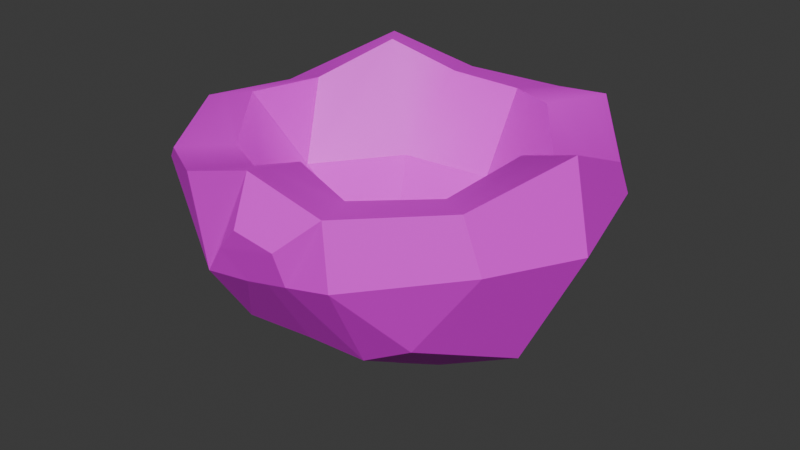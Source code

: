 # Source: SM_Prop_Coconut_Half_01.blend  (saved by Blender 4.5.88; exported with 4.5.12 LTS)
import bpy
from mathutils import Matrix  # noqa: F401  (used for matrix-valued properties, if any)

bpy.ops.wm.read_factory_settings(use_empty=True)
scene = bpy.context.scene
scene.name = 'Scene'

# ---- collections
col_sm_prop_coconut_half_01 = bpy.data.collections.new('SM_Prop_Coconut_Half_01'); scene.collection.children.link(col_sm_prop_coconut_half_01)

# ---- images (referenced by path relative to the original .blend; pixels are not part of the script)
import os
ASSET_DIR = os.environ.get("B2B_ASSET_DIR", "")  # directory of the original .blend (textures are referenced by path, not embedded)
HERE = os.path.dirname(os.path.abspath(__file__))  # packed textures are extracted next to this script under _unpacked/

def load_image(name, relpath, width, height, colorspace="sRGB"):
    """Load a texture the original file referenced (path relative to the .blend, or extracted next to this script)."""
    p = next((c for c in (os.path.join(HERE, relpath), os.path.join(ASSET_DIR, relpath)) if relpath and os.path.exists(c)), "")
    if p:
        img = bpy.data.images.load(p, check_existing=True)
        img.name = name
    else:  # same state as the original file: an image datablock whose file is absent (Cycles renders it pink)
        img = bpy.data.images.new(name, width, height)
        img.source = "FILE"
        img.filepath = "//" + (relpath or name)
    img.colorspace_settings.name = colorspace
    return img
img_file383 = load_image('_file383', 'RopeBridge.png', 1024, 1024, 'sRGB')

# ---- materials (node trees are filled in below, after node groups)
mat_explorer_mat17 = bpy.data.materials.new('Explorer_MAT17')
mat_explorer_mat17.diffuse_color = (1.0, 1.0, 1.0, 1.0)
mat_explorer_mat17.roughness = 0.5528

# ---- material node trees
mat_explorer_mat17.use_nodes = True; mat_explorer_mat17.node_tree.nodes.clear()
_N = mat_explorer_mat17.node_tree.nodes; _L = mat_explorer_mat17.node_tree.links
n0 = _N.new('ShaderNodeBsdfPrincipled'); n0.name = 'Principled BSDF'; n0.location = (-200, 100)
n0.inputs[2].default_value = 0.5528
n0.inputs[27].default_value = (0.0, 0.0, 0.0, 1.0)
n0.inputs[28].default_value = 1.0
n1 = _N.new('ShaderNodeOutputMaterial'); n1.name = 'Material Output'; n1.location = (200, 100)
n2 = _N.new('ShaderNodeNormalMap'); n2.name = 'Normal Map'; n2.location = (-600, -600)
n2.label = 'Normal/Map'
n3 = _N.new('ShaderNodeTexImage'); n3.name = 'Image Texture'; n3.location = (-600, 300)
n3.image = img_file383
_L.new(n0.outputs[0], n1.inputs[0])
_L.new(n2.outputs[0], n0.inputs[5])
_L.new(n3.outputs[0], n0.inputs[0])
n1.is_active_output = True

# ---- world
world_world = bpy.data.worlds.new('World'); scene.world = world_world
world_world.use_nodes = True; world_world.node_tree.nodes.clear()
_N = world_world.node_tree.nodes; _L = world_world.node_tree.links
n0 = _N.new('ShaderNodeOutputWorld'); n0.name = 'World Output'; n0.location = (200, 100)
n1 = _N.new('ShaderNodeBackground'); n1.name = 'Background'; n1.location = (-200, 100)
n1.inputs[0].default_value = (0.05088, 0.05088, 0.05088, 1.0)
_L.new(n1.outputs[0], n0.inputs[0])
n0.is_active_output = True
world_world.color = (0.05088, 0.05088, 0.05088)
world_world.sun_shadow_jitter_overblur = 0.0

# ---- meshes
me_mesh = bpy.data.meshes.new('Mesh')
me_mesh.from_pydata([(0.02079, -0.1305, 0.1315), (-0.002173, -0.1357, 0.1397), (0.02037, -0.1218, 0.1067), (-0.1365, -0.02686, 0.1315), (-0.1163, 0.05496, 0.1206), (0.03538, 0.06171, 0.02968), (-0.06491, -0.0235, 0.01709), (-0.06597, 0.05761, 0.03521), (0.07375, -0.07869, 0.06539), (0.05225, -0.1214, 0.114), (0.03927, -0.08034, 0.04601), (0.04759, -0.01869, 0.01442), (-0.004173, -0.1218, 0.1694), (0.04684, -0.1189, 0.1551), (-0.1077, 0.05526, 0.08228), (-0.05505, 0.1142, 0.08921), (0.1043, -0.016, 0.04236), (0.1184, -0.07647, 0.1281), (0.09027, 0.06431, 0.0551), (0.04921, 0.1198, 0.096), (-0.04315, 0.1322, 0.1516), (0.1436, -0.01398, 0.1231), (0.02713, 0.1357, 0.1521), (0.1225, 0.06598, 0.1259), (-0.0514, -0.08414, 0.04336), (-0.1197, -0.02625, 0.07086), (-0.009255, -0.1223, 0.1002), (-0.1121, -0.08707, 0.1361), (-0.01985, -0.1315, 0.1215), (-0.03773, -0.1256, 0.09836), (-0.09002, -0.08621, 0.07932), (-0.1391, 0.0446, 0.1439), (-0.09256, 0.1048, 0.1743), (-0.1436, -0.02667, 0.1514), (-0.1092, -0.0869, 0.1426), (-0.05542, -0.1208, 0.154), (-0.008892, 0.1171, 0.09797), (-0.02367, 0.05909, 0.01575), (0.00752, 0.06016, 0.01802), (0.01426, -0.02049, 0.002453), (-0.01877, -0.02165, 1.634e-09), (-0.002282, -0.08229, 0.04598), (0.006833, -0.122, 0.1037), (-0.001802, -0.02107, 0.02724), (-0.00742, 0.05963, 0.0429), (0.1213, 0.05525, 0.1496), (0.07911, 0.1077, 0.1669), (0.1325, -0.01438, 0.1804), (0.1056, -0.07694, 0.1612), (-0.001409, -0.08446, 0.1627), (0.03048, -0.08363, 0.1479), (0.01768, 0.09955, 0.1584), (-0.03156, 0.09662, 0.1602), (-0.06833, 0.07385, 0.1808), (-0.1034, 0.0372, 0.1556), (-0.1076, -0.02047, 0.1604), (-0.08361, -0.05888, 0.1425), (-0.03944, -0.08432, 0.1489), (0.09038, 0.03462, 0.1426), (0.05672, 0.07451, 0.1646), (0.07662, -0.053, 0.1521), (0.09608, -0.01149, 0.1692), (0.005706, -0.08361, 0.09741), (0.01613, 0.07053, 0.1038), (-0.04378, 0.05934, 0.107), (-0.08527, 0.004868, 0.1069), (-0.06223, -0.05974, 0.09794), (0.07149, 0.02962, 0.09431), (0.07478, -0.03578, 0.1016), (-0.003513, -0.005263, 0.05695), (-0.1294, -0.02423, 0.1549), (-0.09803, -0.0747, 0.1426), (-0.04979, -0.108, 0.1522), (-0.003158, -0.1081, 0.167), (0.04105, -0.1064, 0.1525), (0.09454, -0.06782, 0.1577), (0.1158, -0.01306, 0.1752), (0.1094, 0.04729, 0.1469), (0.07061, 0.09509, 0.166), (0.02321, 0.1207, 0.1547), (-0.03846, 0.1178, 0.1551), (-0.07749, 0.08555, 0.1784), (-0.1215, 0.04095, 0.1497)], [], [(43, 44, 38, 39), (8, 9, 10), (8, 10, 11, 16), (7, 14, 15), (15, 14, 4), (36, 38, 44), (9, 8, 17), (17, 8, 16, 21), (11, 5, 18, 16), (20, 15, 32), (19, 18, 5), (21, 16, 18, 23), (23, 18, 19), (22, 46, 19), (39, 41, 43), (4, 14, 25, 3), (25, 14, 7, 6), (9, 2, 10), (29, 24, 26), (27, 3, 25, 30), (6, 24, 30, 25), (29, 30, 24), (30, 29, 27), (26, 42, 2, 0, 28), (1, 28, 0), (2, 9, 13, 0), (0, 13, 12, 1), (29, 26, 28), (4, 32, 15), (33, 31, 4, 3), (34, 33, 3, 27), (35, 34, 27, 29), (31, 32, 4), (15, 20, 36), (22, 36, 20), (5, 38, 36, 19), (39, 38, 5, 11), (11, 10, 41, 39), (42, 41, 10, 2), (24, 41, 42, 26), (40, 41, 24, 6), (6, 7, 37, 40), (36, 37, 7, 15), (43, 41, 40), (40, 37, 44, 43), (36, 44, 37), (23, 19, 46, 45), (47, 48, 17, 21), (21, 23, 45, 47), (22, 19, 36), (12, 35, 29, 28), (1, 12, 28), (17, 48, 13, 9), (73, 74, 50, 49), (79, 80, 52, 51), (81, 82, 54, 53), (82, 70, 55, 54), (70, 71, 56, 55), (71, 72, 57, 56), (80, 81, 53, 52), (77, 78, 59, 58), (75, 76, 61, 60), (76, 77, 58, 61), (78, 79, 51, 59), (72, 73, 49, 57), (74, 75, 60, 50), (49, 50, 62), (51, 52, 64, 63), (53, 54, 65, 64), (54, 55, 65), (55, 56, 66, 65), (56, 57, 66), (52, 53, 64), (58, 59, 63, 67), (60, 61, 68), (61, 58, 67, 68), (59, 51, 63), (57, 49, 62, 66), (50, 60, 68, 62), (63, 64, 69), (64, 65, 69), (65, 66, 69), (67, 63, 69), (68, 67, 69), (66, 62, 69), (62, 68, 69), (33, 34, 71, 70), (34, 35, 72, 71), (35, 12, 73, 72), (12, 13, 74, 73), (13, 48, 75, 74), (48, 47, 76, 75), (47, 45, 77, 76), (45, 46, 78, 77), (46, 22, 79, 78), (22, 20, 80, 79), (20, 32, 81, 80), (32, 31, 82, 81), (31, 33, 70, 82)])
me_mesh.polygons.foreach_set('use_smooth', [True] * 99)
_k = set([(0, 1), (0, 2), (0, 13), (0, 28), (1, 12), (1, 28), (2, 9), (2, 10), (2, 42), (3, 4), (3, 25), (3, 27), (3, 33), (4, 14), (4, 15), (4, 31), (4, 32), (5, 11), (5, 18), (5, 19), (5, 38), (6, 7), (6, 24), (6, 25), (6, 40), (7, 14), (7, 15), (7, 37), (8, 9), (8, 10), (8, 16), (8, 17), (9, 10), (9, 13), (9, 17), (10, 11), (10, 41), (11, 16), (11, 39), (12, 13), (12, 28), (12, 35), (12, 73), (13, 48), (13, 74), (14, 15), (14, 25), (15, 20), (15, 32), (15, 36), (16, 18), (16, 21), (17, 21), (17, 48), (18, 19), (18, 23), (19, 22), (19, 23), (19, 36), (19, 46), (20, 22), (20, 32), (20, 36), (20, 80), (21, 23), (21, 47), (22, 36), (22, 46), (22, 79), (23, 45), (24, 26), (24, 29), (24, 30), (24, 41), (25, 30), (26, 28), (26, 29), (26, 42), (27, 29), (27, 30), (27, 34), (28, 29), (29, 30), (29, 35), (31, 32), (31, 33), (31, 82), (32, 81), (33, 34), (33, 70), (34, 35), (34, 71), (35, 72), (36, 37), (36, 38), (36, 44), (37, 40), (37, 44), (38, 39), (38, 44), (39, 41), (39, 43), (40, 41), (40, 43), (41, 42), (41, 43), (43, 44), (45, 46), (45, 47), (45, 77), (46, 78), (47, 48), (47, 76), (48, 75), (49, 50), (49, 57), (49, 62), (49, 73), (50, 60), (50, 62), (50, 74), (51, 52), (51, 59), (51, 63), (51, 79), (52, 53), (52, 64), (52, 80), (53, 54), (53, 64), (53, 81), (54, 55), (54, 65), (54, 82), (55, 56), (55, 65), (55, 70), (56, 57), (56, 66), (56, 71), (57, 66), (57, 72), (58, 59), (58, 61), (58, 67), (58, 77), (59, 63), (59, 78), (60, 61), (60, 68), (60, 75), (61, 68), (61, 76), (62, 66), (62, 68), (62, 69), (63, 64), (63, 67), (63, 69), (64, 65), (64, 69), (65, 66), (65, 69), (66, 69), (67, 68), (67, 69), (68, 69), (70, 71), (70, 82), (71, 72), (72, 73), (73, 74), (74, 75), (75, 76), (76, 77), (77, 78), (78, 79), (79, 80), (80, 81), (81, 82)])
me_mesh.attributes.new('sharp_edge', 'BOOLEAN', 'EDGE').data.foreach_set('value', [ (min(e.vertices), max(e.vertices)) in _k for e in me_mesh.edges])
_uv = me_mesh.uv_layers.new(name='map1')
_uv.uv.foreach_set('vector', [0.02513, 0.254, 0.02517, 0.2536, 0.02514, 0.2536, 0.02509, 0.2637, 0.02813, 0.3067, 0.02798, 0.3069, 0.02821, 0.3067, 0.02813, 0.3067, 0.02821, 0.3067, 0.02831, 0.3065, 0.0282, 0.2918, 0.02831, 0.2855, 0.02815, 0.3064, 0.0281, 0.2931, 0.0281, 0.2931, 0.02815, 0.3064, 0.02802, 0.3064, 0.02537, 0.2534, 0.02514, 0.2536, 0.02517, 0.2536, 0.02798, 0.3069, 0.02813, 0.3067, 0.02792, 0.3067, 0.02792, 0.3067, 0.02813, 0.3067, 0.0282, 0.2918, 0.02793, 0.3065, 0.02831, 0.3065, 0.02827, 0.3063, 0.02816, 0.2873, 0.0282, 0.2918, 0.02793, 0.2849, 0.0281, 0.2931, 0.02794, 0.3062, 0.02804, 0.2871, 0.02816, 0.2873, 0.02827, 0.3063, 0.02793, 0.3065, 0.0282, 0.2918, 0.02816, 0.2873, 0.02792, 0.3062, 0.02792, 0.3062, 0.02816, 0.2873, 0.02804, 0.2871, 0.02791, 0.2927, 0.02786, 0.3061, 0.02804, 0.2871, 0.02509, 0.2637, 0.02521, 0.2542, 0.02513, 0.254, 0.02802, 0.3064, 0.02815, 0.3064, 0.02819, 0.3067, 0.02799, 0.3067, 0.02819, 0.3067, 0.02815, 0.3064, 0.02831, 0.2855, 0.02836, 0.2858, 0.02798, 0.3069, 0.02802, 0.3069, 0.02821, 0.3067, 0.02806, 0.307, 0.02827, 0.2911, 0.02805, 0.3069, 0.02796, 0.3069, 0.02799, 0.3067, 0.02819, 0.3067, 0.02815, 0.3069, 0.02836, 0.2858, 0.02827, 0.2911, 0.02815, 0.3069, 0.02819, 0.3067, 0.02806, 0.307, 0.02815, 0.3069, 0.02827, 0.2911, 0.02815, 0.3069, 0.02806, 0.307, 0.02796, 0.3069, 0.0154, 0.2502, 0.01534, 0.2503, 0.01528, 0.2505, 0.01501, 0.2504, 0.0152, 0.25, 0.01498, 0.2501, 0.0152, 0.25, 0.01501, 0.2504, 0.02802, 0.3069, 0.02798, 0.3069, 0.02788, 0.3069, 0.02793, 0.3069, 0.02793, 0.3069, 0.02788, 0.3069, 0.02787, 0.3069, 0.02791, 0.307, 0.02572, 0.2831, 0.02557, 0.283, 0.02583, 0.283, 0.02802, 0.3064, 0.02794, 0.3062, 0.0281, 0.2931, 0.02792, 0.3067, 0.02794, 0.3064, 0.02802, 0.3064, 0.02799, 0.3067, 0.02792, 0.3069, 0.02792, 0.3067, 0.02799, 0.3067, 0.02796, 0.3069, 0.0279, 0.3069, 0.02792, 0.3069, 0.02796, 0.3069, 0.02806, 0.307, 0.02794, 0.3064, 0.02794, 0.3062, 0.02802, 0.3064, 0.0281, 0.2931, 0.02793, 0.2849, 0.02806, 0.3061, 0.02791, 0.2927, 0.02806, 0.3061, 0.02793, 0.2849, 0.02827, 0.3063, 0.02828, 0.3063, 0.02806, 0.3061, 0.02804, 0.2871, 0.02833, 0.3066, 0.02828, 0.3063, 0.02827, 0.3063, 0.02831, 0.3065, 0.02831, 0.3065, 0.02821, 0.3067, 0.02823, 0.3068, 0.02833, 0.3066, 0.02803, 0.3069, 0.02823, 0.3068, 0.02821, 0.3067, 0.02802, 0.3069, 0.02827, 0.2911, 0.02823, 0.3068, 0.02803, 0.3069, 0.02805, 0.3069, 0.02834, 0.3066, 0.02823, 0.3068, 0.02827, 0.2911, 0.02836, 0.2858, 0.02836, 0.2858, 0.02831, 0.2855, 0.02829, 0.3063, 0.02834, 0.3066, 0.02806, 0.3061, 0.02829, 0.3063, 0.02831, 0.2855, 0.0281, 0.2931, 0.02513, 0.254, 0.02521, 0.2542, 0.02504, 0.2637, 0.02504, 0.2637, 0.02509, 0.2536, 0.02517, 0.2536, 0.02513, 0.254, 0.02537, 0.2534, 0.02517, 0.2536, 0.02509, 0.2536, 0.02792, 0.3062, 0.02804, 0.2871, 0.02786, 0.3061, 0.02785, 0.3062, 0.02781, 0.3065, 0.02778, 0.3067, 0.02792, 0.3067, 0.02793, 0.3065, 0.02793, 0.3065, 0.02792, 0.3062, 0.02785, 0.3062, 0.02781, 0.3065, 0.02791, 0.2927, 0.02804, 0.2871, 0.02806, 0.3061, 0.02791, 0.307, 0.0279, 0.3069, 0.02806, 0.307, 0.02798, 0.307, 0.02791, 0.307, 0.02791, 0.307, 0.02798, 0.307, 0.02792, 0.3067, 0.02778, 0.3067, 0.02788, 0.3069, 0.02798, 0.3069, 0.2711, 0.2699, 0.2709, 0.2699, 0.271, 0.2698, 0.2711, 0.2698, 0.271, 0.269, 0.2713, 0.269, 0.2712, 0.269, 0.271, 0.269, 0.2714, 0.2691, 0.2716, 0.2693, 0.2715, 0.2693, 0.2714, 0.2691, 0.2716, 0.2693, 0.2716, 0.2695, 0.2715, 0.2695, 0.2715, 0.2693, 0.2716, 0.2695, 0.2715, 0.2697, 0.2714, 0.2697, 0.2715, 0.2695, 0.2715, 0.2697, 0.2713, 0.2699, 0.2713, 0.2698, 0.2714, 0.2697, 0.2713, 0.269, 0.2714, 0.2691, 0.2714, 0.2691, 0.2712, 0.269, 0.2707, 0.2693, 0.2708, 0.2691, 0.2709, 0.2691, 0.2708, 0.2693, 0.2707, 0.2697, 0.2706, 0.2695, 0.2707, 0.2695, 0.2708, 0.2696, 0.2706, 0.2695, 0.2707, 0.2693, 0.2708, 0.2693, 0.2707, 0.2695, 0.2708, 0.2691, 0.271, 0.269, 0.271, 0.269, 0.2709, 0.2691, 0.2713, 0.2699, 0.2711, 0.2699, 0.2711, 0.2698, 0.2713, 0.2698, 0.2709, 0.2699, 0.2707, 0.2697, 0.2708, 0.2696, 0.271, 0.2698, 0.2711, 0.2698, 0.271, 0.2698, 0.2711, 0.2697, 0.271, 0.269, 0.2712, 0.269, 0.2713, 0.2692, 0.271, 0.2692, 0.2714, 0.2691, 0.2715, 0.2693, 0.2714, 0.2694, 0.2713, 0.2692, 0.2715, 0.2693, 0.2715, 0.2695, 0.2714, 0.2694, 0.2715, 0.2695, 0.2714, 0.2697, 0.2713, 0.2697, 0.2714, 0.2694, 0.2714, 0.2697, 0.2713, 0.2698, 0.2713, 0.2697, 0.2712, 0.269, 0.2714, 0.2691, 0.2713, 0.2692, 0.2708, 0.2693, 0.2709, 0.2691, 0.271, 0.2692, 0.2709, 0.2693, 0.2708, 0.2696, 0.2707, 0.2695, 0.2708, 0.2696, 0.2707, 0.2695, 0.2708, 0.2693, 0.2709, 0.2693, 0.2708, 0.2696, 0.2709, 0.2691, 0.271, 0.269, 0.271, 0.2692, 0.2713, 0.2698, 0.2711, 0.2698, 0.2711, 0.2697, 0.2713, 0.2697, 0.271, 0.2698, 0.2708, 0.2696, 0.2708, 0.2696, 0.2711, 0.2697, 0.271, 0.2692, 0.2713, 0.2692, 0.2711, 0.2695, 0.2713, 0.2692, 0.2714, 0.2694, 0.2711, 0.2695, 0.2714, 0.2694, 0.2713, 0.2697, 0.2711, 0.2695, 0.2709, 0.2693, 0.271, 0.2692, 0.2711, 0.2695, 0.2708, 0.2696, 0.2709, 0.2693, 0.2711, 0.2695, 0.2713, 0.2697, 0.2711, 0.2697, 0.2711, 0.2695, 0.2711, 0.2697, 0.2708, 0.2696, 0.2711, 0.2695, 0.01265, 0.2512, 0.01256, 0.2514, 0.01254, 0.2514, 0.01264, 0.2512, 0.01256, 0.2514, 0.0125, 0.2516, 0.01249, 0.2516, 0.01254, 0.2514, 0.0125, 0.2516, 0.01246, 0.2517, 0.01245, 0.2517, 0.01249, 0.2516, 0.01246, 0.2517, 0.01232, 0.2518, 0.01232, 0.2518, 0.01245, 0.2517, 0.01232, 0.2518, 0.01221, 0.2518, 0.01222, 0.2518, 0.01232, 0.2518, 0.01221, 0.2518, 0.01221, 0.2518, 0.01223, 0.2517, 0.01222, 0.2518, 0.01221, 0.2518, 0.01211, 0.2515, 0.01213, 0.2515, 0.01223, 0.2517, 0.01211, 0.2515, 0.01228, 0.2512, 0.0123, 0.2512, 0.01213, 0.2515, 0.01228, 0.2512, 0.01235, 0.251, 0.01237, 0.251, 0.0123, 0.2512, 0.01235, 0.251, 0.01251, 0.2508, 0.01251, 0.2509, 0.01237, 0.251, 0.01251, 0.2508, 0.01268, 0.2509, 0.01266, 0.251, 0.01251, 0.2509, 0.01268, 0.2509, 0.01264, 0.251, 0.01263, 0.251, 0.01266, 0.251, 0.01264, 0.251, 0.01265, 0.2512, 0.01264, 0.2512, 0.01263, 0.251])
me_mesh.materials.append(mat_explorer_mat17)
me_mesh.update()
me_mesh.normals_split_custom_set([tuple(v) for v in zip(*[iter([-0.8481, 0.03731, -0.5285, -0.8481, 0.03731, -0.5285, -0.8481, 0.03731, -0.5285, -0.8481, 0.03731, -0.5285, 0.3367, -0.7761, -0.5332, 0.3367, -0.7761, -0.5332, 0.3367, -0.7761, -0.5332, 0.4237, -0.472, -0.7731, 0.4237, -0.472, -0.7731, 0.4237, -0.472, -0.7731, 0.4237, -0.472, -0.7731, -0.6104, 0.6051, -0.511, -0.6104, 0.6051, -0.511, -0.6104, 0.6051, -0.511, -0.7273, 0.6679, -0.1577, -0.7273, 0.6679, -0.1577, -0.7273, 0.6679, -0.1577, -0.7816, 0.4209, -0.4604, -0.7816, 0.4209, -0.4604, -0.7816, 0.4209, -0.4604, 0.5735, -0.7242, -0.3829, 0.5735, -0.7242, -0.3829, 0.5735, -0.7242, -0.3829, 0.7784, -0.4453, -0.4425, 0.7784, -0.4453, -0.4425, 0.7784, -0.4453, -0.4425, 0.7784, -0.4453, -0.4425, 0.4122, 0.2212, -0.8838, 0.4122, 0.2212, -0.8838, 0.4122, 0.2212, -0.8838, 0.4122, 0.2212, -0.8838, -0.5293, 0.8367, -0.1406, -0.5293, 0.8367, -0.1406, -0.5293, 0.8367, -0.1406, 0.2752, 0.6941, -0.6652, 0.2752, 0.6941, -0.6652, 0.2752, 0.6941, -0.6652, 0.8773, 0.2328, -0.4197, 0.8773, 0.2328, -0.4197, 0.8773, 0.2328, -0.4197, 0.8773, 0.2328, -0.4197, 0.6416, 0.7023, -0.3085, 0.6416, 0.7023, -0.3085, 0.6416, 0.7023, -0.3085, 0.4855, 0.8724, -0.05574, 0.4855, 0.8724, -0.05574, 0.4855, 0.8724, -0.05574, -0.8269, -0.1587, -0.5394, -0.8269, -0.1587, -0.5394, -0.8269, -0.1587, -0.5394, -0.9517, 0.1884, -0.2424, -0.9517, 0.1884, -0.2424, -0.9517, 0.1884, -0.2424, -0.9517, 0.1884, -0.2424, -0.7161, 0.1711, -0.6767, -0.7161, 0.1711, -0.6767, -0.7161, 0.1711, -0.6767, -0.7161, 0.1711, -0.6767, 0.1312, -0.8372, -0.5309, 0.1312, -0.8372, -0.5309, 0.1312, -0.8372, -0.5309, 0.1297, -0.776, -0.6173, 0.1297, -0.776, -0.6173, 0.1297, -0.776, -0.6173, -0.8605, -0.4188, -0.2901, -0.8605, -0.4188, -0.2901, -0.8605, -0.4188, -0.2901, -0.8605, -0.4188, -0.2901, -0.6194, -0.414, -0.667, -0.6194, -0.414, -0.667, -0.6194, -0.414, -0.667, -0.6194, -0.414, -0.667, -0.4081, -0.7748, -0.4828, -0.4081, -0.7748, -0.4828, -0.4081, -0.7748, -0.4828, -0.5346, -0.8159, -0.2202, -0.5346, -0.8159, -0.2202, -0.5346, -0.8159, -0.2202, 0.09899, -0.9349, -0.3408, 0.09899, -0.9349, -0.3408, 0.09899, -0.9349, -0.3408, 0.09899, -0.9349, -0.3408, 0.09899, -0.9349, -0.3408, 0.09863, -0.9441, -0.3146, 0.09863, -0.9441, -0.3146, 0.09863, -0.9441, -0.3146, 0.2396, -0.9681, -0.07374, 0.2396, -0.9681, -0.07374, 0.2396, -0.9681, -0.07374, 0.2396, -0.9681, -0.07374, 0.2039, -0.9159, 0.3456, 0.2039, -0.9159, 0.3456, 0.2039, -0.9159, 0.3456, 0.2039, -0.9159, 0.3456, 0.1297, -0.933, -0.3358, 0.1297, -0.933, -0.3358, 0.1297, -0.933, -0.3358, -0.7368, 0.626, -0.2554, -0.7368, 0.626, -0.2554, -0.7368, 0.626, -0.2554, -0.8276, 0.0661, -0.5574, -0.8276, 0.0661, -0.5574, -0.8276, 0.0661, -0.5574, -0.8276, 0.0661, -0.5574, -0.8924, -0.431, -0.1336, -0.8924, -0.431, -0.1336, -0.8924, -0.431, -0.1336, -0.8924, -0.431, -0.1336, -0.4994, -0.865, -0.04954, -0.4994, -0.865, -0.04954, -0.4994, -0.865, -0.04954, -0.4994, -0.865, -0.04954, -0.6532, 0.6768, -0.3394, -0.6532, 0.6768, -0.3394, -0.6532, 0.6768, -0.3394, -0.008243, 0.9612, -0.2758, -0.03213, 0.9566, -0.2898, -0.03597, 0.9567, -0.2888, -0.04837, 0.9544, -0.2944, -0.03596, 0.9567, -0.2888, -0.03216, 0.9565, -0.2898, 0.03137, 0.7859, -0.6176, 0.03137, 0.7859, -0.6176, 0.03137, 0.7859, -0.6176, 0.03137, 0.7859, -0.6176, 0.3416, 0.2153, -0.9149, 0.3416, 0.2153, -0.9149, 0.3416, 0.2153, -0.9149, 0.3416, 0.2153, -0.9149, 0.1597, -0.5364, -0.8287, 0.1597, -0.5364, -0.8287, 0.1597, -0.5364, -0.8287, 0.1597, -0.5364, -0.8287, 0.06331, -0.8256, -0.5607, 0.06331, -0.8256, -0.5607, 0.06331, -0.8256, -0.5607, 0.06331, -0.8256, -0.5607, 0.08169, -0.8068, -0.5851, 0.08169, -0.8068, -0.5851, 0.08169, -0.8068, -0.5851, 0.08169, -0.8068, -0.5851, -0.1073, -0.5283, -0.8422, -0.1073, -0.5283, -0.8422, -0.1073, -0.5283, -0.8422, -0.1073, -0.5283, -0.8422, -0.3816, 0.1759, -0.9074, -0.3816, 0.1759, -0.9074, -0.3816, 0.1759, -0.9074, -0.3816, 0.1759, -0.9074, -0.1142, 0.7705, -0.6271, -0.1142, 0.7705, -0.6271, -0.1142, 0.7705, -0.6271, -0.1142, 0.7705, -0.6271, 0.8386, -0.1655, -0.519, 0.8386, -0.1655, -0.519, 0.8386, -0.1655, -0.519, 0.8416, 0.1554, -0.5173, 0.8416, 0.1554, -0.5173, 0.8416, 0.1554, -0.5173, 0.8416, 0.1554, -0.5173, 0.7569, 0.462, -0.4623, 0.7569, 0.462, -0.4623, 0.7569, 0.462, -0.4623, 0.6784, 0.7341, -0.02915, 0.6784, 0.7341, -0.02915, 0.6784, 0.7341, -0.02915, 0.6784, 0.7341, -0.02915, 0.8885, -0.3962, 0.2313, 0.8885, -0.3962, 0.2313, 0.8885, -0.3962, 0.2313, 0.8885, -0.3962, 0.2313, 0.9548, 0.2388, 0.1768, 0.9548, 0.2388, 0.1768, 0.9548, 0.2388, 0.1768, 0.9548, 0.2388, 0.1768, -0.04835, 0.9544, -0.2944, -0.05333, 0.9551, -0.2914, -0.03595, 0.9567, -0.2888, -0.1708, -0.9763, 0.1332, -0.1708, -0.9763, 0.1332, -0.1708, -0.9763, 0.1332, -0.1708, -0.9763, 0.1332, -0.5249, -0.7844, 0.3305, -0.5249, -0.7844, 0.3305, -0.5249, -0.7844, 0.3305, 0.5471, -0.8222, 0.1569, 0.5471, -0.8222, 0.1569, 0.5471, -0.8222, 0.1569, 0.5471, -0.8222, 0.1569, -0.0111, 0.2406, 0.9706, 0.01288, 0.1744, 0.9846, 0.03975, 0.1807, 0.9827, 0.01603, 0.2464, 0.969, -0.07597, 0.1683, 0.9828, 0.1253, 0.2758, 0.953, 0.129, 0.2683, 0.9547, -0.06089, 0.1605, 0.9852, -0.109, 0.05932, 0.9923, -0.3412, -0.04376, 0.939, -0.3375, -0.0499, 0.94, -0.07457, 0.06673, 0.995, -0.3412, -0.0437, 0.939, -0.1519, -0.05596, 0.9868, -0.1362, -0.09371, 0.9862, -0.3375, -0.04986, 0.94, -0.1518, -0.05605, 0.9868, -0.04962, -0.04883, 0.9976, -0.03342, -0.07496, 0.9966, -0.1361, -0.09378, 0.9862, -0.04966, -0.04875, 0.9976, -0.1852, 0.1779, 0.9665, -0.1955, 0.1819, 0.9637, -0.03343, -0.07486, 0.9966, 0.1254, 0.2758, 0.953, -0.1089, 0.05935, 0.9923, -0.07452, 0.06674, 0.995, 0.1291, 0.2683, 0.9546, -0.1062, 0.03962, 0.9936, -0.004272, -0.09776, 0.9952, 0.03581, -0.1392, 0.9896, -0.1095, 0.05474, 0.9925, -0.268, -0.01219, 0.9634, -0.3541, 0.1221, 0.9272, -0.3674, 0.1184, 0.9225, -0.2611, -0.0008882, 0.9653, -0.3541, 0.1222, 0.9272, -0.1062, 0.03962, 0.9936, -0.1095, 0.05475, 0.9925, -0.3674, 0.1185, 0.9225, -0.004327, -0.0977, 0.9952, -0.076, 0.1682, 0.9828, -0.06092, 0.1605, 0.9852, 0.03574, -0.1392, 0.9896, -0.1852, 0.1779, 0.9665, -0.01122, 0.2406, 0.9706, 0.01598, 0.2464, 0.969, -0.1956, 0.1819, 0.9637, 0.0128, 0.1743, 0.9846, -0.2679, -0.01212, 0.9634, -0.261, -0.0008022, 0.9653, 0.03967, 0.1807, 0.9827, -0.02107, 0.9997, 0.01061, -0.4763, 0.8458, 0.2403, -0.5023, 0.8267, 0.2535, 0.1336, -0.8517, 0.5067, 0.2802, -0.8338, 0.4758, 0.4431, -0.7544, 0.4842, 0.1336, -0.8517, 0.5067, 0.6175, -0.6569, 0.4326, 0.6135, -0.6426, 0.4591, 0.6135, -0.6426, 0.4591, 0.4432, -0.7544, 0.4842, 0.9282, -0.0383, 0.3702, 0.9282, -0.0383, 0.3702, 0.9282, -0.0383, 0.3702, 0.8516, 0.2723, 0.448, 0.8139, 0.4007, 0.4207, 0.6148, 0.7048, 0.3539, 0.8516, 0.2723, 0.448, 0.8139, 0.4007, 0.4207, 0.2325, 0.9542, 0.1883, 0.6148, 0.7048, 0.3539, 0.2802, -0.8337, 0.4757, 0.6175, -0.6569, 0.4326, 0.4432, -0.7544, 0.4842, -0.5525, -0.7503, 0.3631, -0.5498, -0.748, 0.3718, -0.5502, -0.7483, 0.3706, -0.5525, -0.7503, 0.3631, -0.9174, 0.3653, 0.1579, -0.9174, 0.3653, 0.1579, -0.9174, 0.3653, 0.1579, -0.9462, 0.02183, 0.3228, -0.9462, 0.02183, 0.3228, -0.9462, 0.02183, 0.3228, -0.9462, 0.02183, 0.3228, -0.5498, -0.748, 0.3718, -0.5379, -0.7381, 0.4073, -0.5502, -0.7483, 0.3706, 0.2324, 0.9542, 0.1883, 0.1951, 0.9633, 0.1844, 0.1951, 0.9633, 0.1844, 0.6149, 0.7048, 0.3539, -0.4763, 0.8458, 0.2403, -0.5543, 0.7839, 0.2797, -0.5543, 0.7839, 0.2797, -0.5023, 0.8267, 0.2535, 0.1467, -0.547, 0.8241, 0.1467, -0.547, 0.8241, 0.1467, -0.547, 0.8241, 0.4569, -0.349, 0.8182, 0.4569, -0.349, 0.8182, 0.4569, -0.349, 0.8182, 0.5266, 0.06987, 0.8472, 0.5266, 0.06987, 0.8472, 0.5266, 0.06987, 0.8472, -0.205, -0.4753, 0.8556, -0.205, -0.4753, 0.8556, -0.205, -0.4753, 0.8556, -0.4719, 0.07382, 0.8786, -0.4719, 0.07382, 0.8786, -0.4719, 0.07382, 0.8786, 0.1712, 0.4678, 0.8671, 0.1712, 0.4678, 0.8671, 0.1712, 0.4678, 0.8671, -0.3299, 0.4022, 0.8541, -0.3299, 0.4022, 0.8541, -0.3299, 0.4022, 0.8541, -0.1671, -0.02312, 0.9857, -0.06625, -0.02093, 0.9976, -0.04963, -0.04885, 0.9976, -0.1518, -0.05604, 0.9868, -0.06629, -0.02083, 0.9976, -0.1788, 0.1753, 0.9681, -0.1851, 0.1779, 0.9665, -0.04965, -0.04875, 0.9976, -0.1788, 0.1753, 0.9681, -0.02933, 0.2334, 0.9719, -0.0112, 0.2406, 0.9706, -0.1852, 0.1779, 0.9665, -0.02923, 0.2334, 0.9719, -0.0105, 0.1684, 0.9857, 0.01289, 0.1744, 0.9846, -0.01109, 0.2406, 0.9706, -0.01061, 0.1684, 0.9857, -0.2724, -0.01961, 0.962, -0.2679, -0.01209, 0.9634, 0.01277, 0.1743, 0.9846, -0.2724, -0.0197, 0.962, -0.3439, 0.1228, 0.931, -0.354, 0.1221, 0.9272, -0.2679, -0.01217, 0.9634, -0.3439, 0.1228, 0.931, -0.1121, 0.03648, 0.993, -0.1062, 0.03965, 0.9936, -0.3541, 0.1222, 0.9272, -0.112, 0.03648, 0.993, -0.04293, -0.06021, 0.9973, -0.004289, -0.09779, 0.9952, -0.1062, 0.0396, 0.9936, -0.04299, -0.06013, 0.9973, -0.0904, 0.1748, 0.9804, -0.07602, 0.1682, 0.9828, -0.00433, -0.0977, 0.9952, -0.0904, 0.1748, 0.9804, 0.125, 0.2814, 0.9514, 0.1254, 0.2758, 0.953, -0.07594, 0.1683, 0.9828, 0.1251, 0.2814, 0.9514, -0.1227, 0.06292, 0.9905, -0.1089, 0.05936, 0.9923, 0.1254, 0.2758, 0.953, -0.1227, 0.06284, 0.9905, -0.3378, -0.02831, 0.9408, -0.3412, -0.04375, 0.939, -0.109, 0.05933, 0.9923, -0.3378, -0.02824, 0.9408, -0.1671, -0.02306, 0.9857, -0.1518, -0.05596, 0.9868, -0.3412, -0.04369, 0.939])] * 3)])

# ---- objects
ob_sm_prop_coconut_half_01 = bpy.data.objects.new('SM_Prop_Coconut_Half_01', me_mesh)

# ---- transforms, parenting, visibility, modifiers, constraints
ob_sm_prop_coconut_half_01.location = (0.0, 0.0, 0.0)
ob_sm_prop_coconut_half_01.color = (0.8, 0.8, 0.8, 1.0)

# ---- collection membership
col_sm_prop_coconut_half_01.objects.link(ob_sm_prop_coconut_half_01)

# ---- scene / render settings (as saved in the file)
scene.frame_start = 1; scene.frame_end = 250; scene.frame_set(1)
scene.render.engine = 'BLENDER_EEVEE_NEXT'
bpy.context.view_layer.update()

# ---- added for rendering (the .blend has no active camera and no usable light): camera, sun
cam_auto = bpy.data.cameras.new('AutoCamera')
cam_auto.lens = 50.0
cam_auto.sensor_width = 36.0
cam_auto.clip_end = 1000.0
ob_auto_camera = bpy.data.objects.new('AutoCamera', cam_auto)
scene.collection.objects.link(ob_auto_camera)
ob_auto_camera.location = (0.401972, -0.482367, 0.412003)
ob_auto_camera.rotation_euler = (1.09748, -7.21219e-08, 0.694738)
scene.camera = ob_auto_camera
light_auto_sun = bpy.data.lights.new('AutoSun', 'SUN')
light_auto_sun.energy = 3.0
light_auto_sun.angle = 0.0523599
ob_auto_sun = bpy.data.objects.new('AutoSun', light_auto_sun)
scene.collection.objects.link(ob_auto_sun)
ob_auto_sun.rotation_euler = (0.872665, 0.174533, 0.523599)
bpy.context.view_layer.update()
